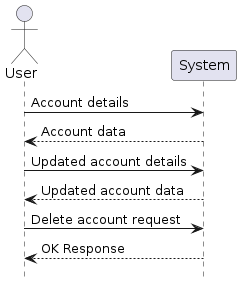

The diagram above was rendered by PlantUML. Its source (embedded in the PNG):
@startuml
hide footbox
actor User

User -> System: Account details
System --> User: Account data
User -> System: Updated account details
System --> User: Updated account data
User -> System: Delete account request
System --> User: OK Response

@enduml